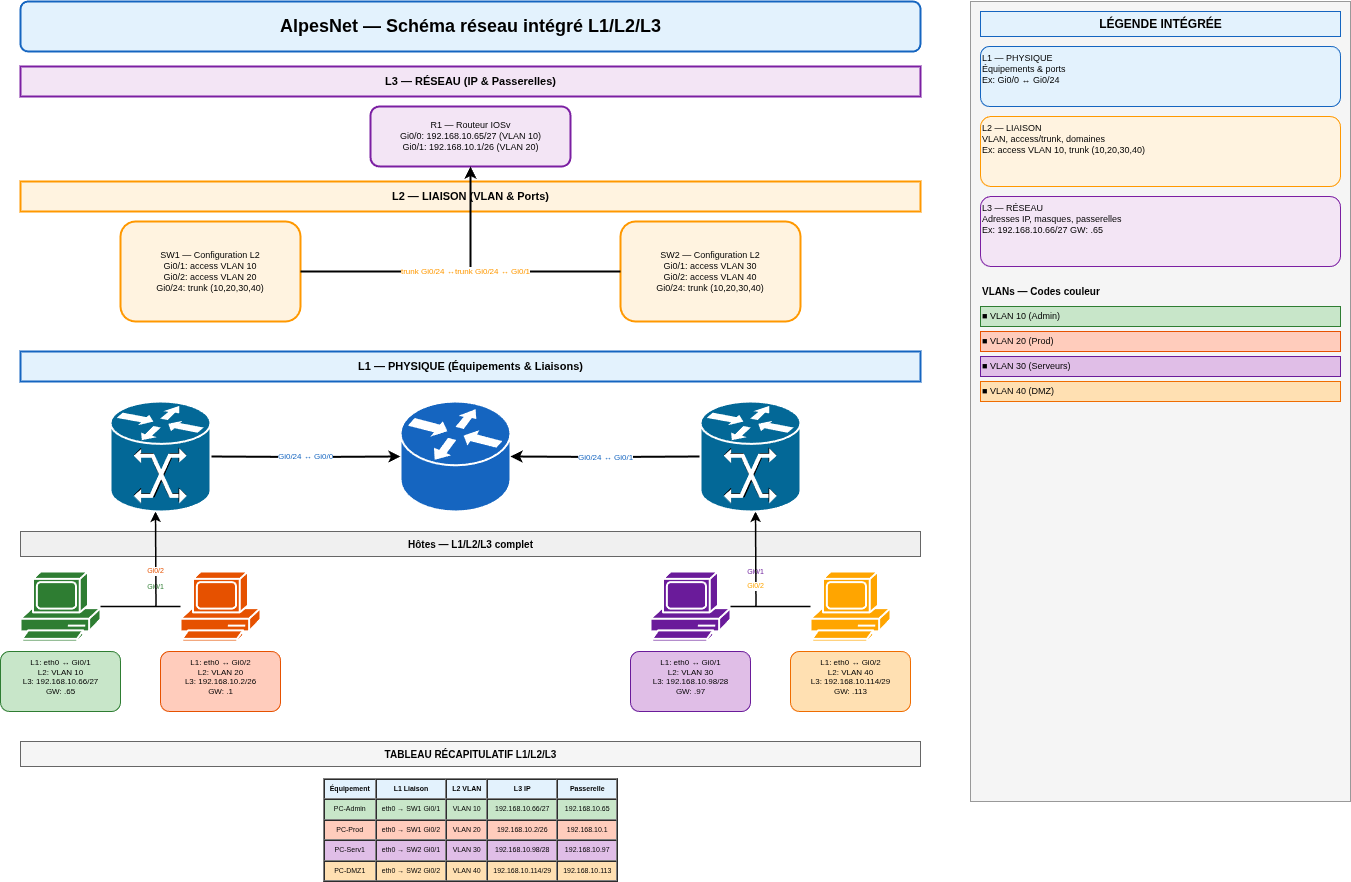

The diagram above was exported from draw.io. Its source (the exported page's mxGraphModel, read from the mxfile embedded in the PNG):
<mxGraphModel dx="1163" dy="848" grid="1" gridSize="10" guides="1" tooltips="1" connect="1" arrows="1" fold="1" page="1" pageScale="1" pageWidth="2400" pageHeight="1600" math="0" shadow="0">
  <root>
    <mxCell id="0" />
    <mxCell id="1" parent="0" />
    <mxCell id="title" value="AlpesNet — Schéma réseau intégré L1/L2/L3" style="text;html=1;align=center;verticalAlign=middle;fontSize=18;fontStyle=1;fillColor=#E3F2FD;strokeColor=#1565C0;strokeWidth=2;rounded=1" parent="1" vertex="1">
      <mxGeometry x="50" y="10" width="900" height="50" as="geometry" />
    </mxCell>
    <mxCell id="legend-bg" value="" style="rectangle;fillColor=#F5F5F5;strokeColor=#999;strokeWidth=1" parent="1" vertex="1">
      <mxGeometry x="1000" y="10" width="380" height="800" as="geometry" />
    </mxCell>
    <mxCell id="legend-title" value="LÉGENDE INTÉGRÉE" style="text;html=1;align=center;verticalAlign=middle;fontSize=12;fontStyle=1;fillColor=#E3F2FD;strokeColor=#1565C0;strokeWidth=1" parent="1" vertex="1">
      <mxGeometry x="1010" y="20" width="360" height="25" as="geometry" />
    </mxCell>
    <mxCell id="legend-l1" value="L1 — PHYSIQUE&#10;Équipements &amp; ports&#10;Ex: Gi0/0 ↔ Gi0/24" style="text;html=1;align=left;verticalAlign=top;fontSize=9;fillColor=#E3F2FD;strokeColor=#1565C0;strokeWidth=1;padding=8;rounded=1" parent="1" vertex="1">
      <mxGeometry x="1010" y="55" width="360" height="60" as="geometry" />
    </mxCell>
    <mxCell id="legend-l2" value="L2 — LIAISON&#10;VLAN, access/trunk, domaines&#10;Ex: access VLAN 10, trunk (10,20,30,40)" style="text;html=1;align=left;verticalAlign=top;fontSize=9;fillColor=#FFF3E0;strokeColor=#FF9800;strokeWidth=1;padding=8;rounded=1" parent="1" vertex="1">
      <mxGeometry x="1010" y="125" width="360" height="70" as="geometry" />
    </mxCell>
    <mxCell id="legend-l3" value="L3 — RÉSEAU&#10;Adresses IP, masques, passerelles&#10;Ex: 192.168.10.66/27 GW: .65" style="text;html=1;align=left;verticalAlign=top;fontSize=9;fillColor=#F3E5F5;strokeColor=#7B1FA2;strokeWidth=1;padding=8;rounded=1" parent="1" vertex="1">
      <mxGeometry x="1010" y="205" width="360" height="70" as="geometry" />
    </mxCell>
    <mxCell id="legend-vlan-title" value="VLANs — Codes couleur" style="text;html=1;align=left;verticalAlign=middle;fontSize=10;fontStyle=1" parent="1" vertex="1">
      <mxGeometry x="1010" y="290" width="360" height="20" as="geometry" />
    </mxCell>
    <mxCell id="leg-vlan10" value="■ VLAN 10 (Admin)" style="text;html=1;align=left;verticalAlign=middle;fontSize=9;fillColor=#C8E6C9;strokeColor=#2E7D32;strokeWidth=1;padding=5" parent="1" vertex="1">
      <mxGeometry x="1010" y="315" width="360" height="20" as="geometry" />
    </mxCell>
    <mxCell id="leg-vlan20" value="■ VLAN 20 (Prod)" style="text;html=1;align=left;verticalAlign=middle;fontSize=9;fillColor=#FFCCBC;strokeColor=#E65100;strokeWidth=1;padding=5" parent="1" vertex="1">
      <mxGeometry x="1010" y="340" width="360" height="20" as="geometry" />
    </mxCell>
    <mxCell id="leg-vlan30" value="■ VLAN 30 (Serveurs)" style="text;html=1;align=left;verticalAlign=middle;fontSize=9;fillColor=#E0BEE7;strokeColor=#6A1B9A;strokeWidth=1;padding=5" parent="1" vertex="1">
      <mxGeometry x="1010" y="365" width="360" height="20" as="geometry" />
    </mxCell>
    <mxCell id="leg-vlan40" value="■ VLAN 40 (DMZ)" style="text;html=1;align=left;verticalAlign=middle;fontSize=9;fillColor=#FFE0B2;strokeColor=#EF6C00;strokeWidth=1;padding=5" parent="1" vertex="1">
      <mxGeometry x="1010" y="390" width="360" height="20" as="geometry" />
    </mxCell>
    <mxCell id="l3-section" value="L3 — RÉSEAU (IP &amp; Passerelles)" style="text;html=1;align=center;verticalAlign=middle;fontSize=11;fontStyle=1;fillColor=#F3E5F5;strokeColor=#7B1FA2;strokeWidth=2" parent="1" vertex="1">
      <mxGeometry x="50" y="75" width="900" height="30" as="geometry" />
    </mxCell>
    <mxCell id="r1-l3" value="R1 — Routeur IOSv&#10;Gi0/0: 192.168.10.65/27 (VLAN 10)&#10;Gi0/1: 192.168.10.1/26 (VLAN 20)" style="text;html=1;align=center;verticalAlign=middle;fontSize=9;fillColor=#F3E5F5;strokeColor=#7B1FA2;strokeWidth=2;padding=8;rounded=1" parent="1" vertex="1">
      <mxGeometry x="400" y="115" width="200" height="60" as="geometry" />
    </mxCell>
    <mxCell id="l2-section" value="L2 — LIAISON (VLAN &amp; Ports)" style="text;html=1;align=center;verticalAlign=middle;fontSize=11;fontStyle=1;fillColor=#FFF3E0;strokeColor=#FF9800;strokeWidth=2" parent="1" vertex="1">
      <mxGeometry x="50" y="190" width="900" height="30" as="geometry" />
    </mxCell>
    <mxCell id="sw1-l2-box" value="SW1 — Configuration L2&#10;Gi0/1: access VLAN 10&#10;Gi0/2: access VLAN 20&#10;Gi0/24: trunk (10,20,30,40)" style="rectangle;fillColor=#FFF3E0;strokeColor=#FF9800;strokeWidth=2;fontSize=9;align=center;verticalAlign=middle;padding=8;rounded=1" parent="1" vertex="1">
      <mxGeometry x="150" y="230" width="180" height="100" as="geometry" />
    </mxCell>
    <mxCell id="sw2-l2-box" value="SW2 — Configuration L2&#10;Gi0/1: access VLAN 30&#10;Gi0/2: access VLAN 40&#10;Gi0/24: trunk (10,20,30,40)" style="rectangle;fillColor=#FFF3E0;strokeColor=#FF9800;strokeWidth=2;fontSize=9;align=center;verticalAlign=middle;padding=8;rounded=1" parent="1" vertex="1">
      <mxGeometry x="650" y="230" width="180" height="100" as="geometry" />
    </mxCell>
    <mxCell id="conn-sw1-r1-l2" value="trunk Gi0/24 ↔ Gi0/0" style="edgeStyle=orthogonalEdgeStyle;rounded=0;orthogonalLoop=1;jettySize=auto;html=1;fontSize=8;fontColor=#FF9800;strokeWidth=2" parent="1" source="sw1-l2-box" target="r1-l3" edge="1">
      <mxGeometry relative="1" as="geometry" />
    </mxCell>
    <mxCell id="conn-sw2-r1-l2" value="trunk Gi0/24 ↔ Gi0/1" style="edgeStyle=orthogonalEdgeStyle;rounded=0;orthogonalLoop=1;jettySize=auto;html=1;fontSize=8;fontColor=#FF9800;strokeWidth=2" parent="1" source="sw2-l2-box" target="r1-l3" edge="1">
      <mxGeometry relative="1" as="geometry" />
    </mxCell>
    <mxCell id="l1-section" value="L1 — PHYSIQUE (Équipements &amp; Liaisons)" style="text;html=1;align=center;verticalAlign=middle;fontSize=11;fontStyle=1;fillColor=#E3F2FD;strokeColor=#1565C0;strokeWidth=2" parent="1" vertex="1">
      <mxGeometry x="50" y="360" width="900" height="30" as="geometry" />
    </mxCell>
    <mxCell id="r1-l1" value="R1 (IOSv)" style="shape=mxgraph.cisco.routers.router;sketch=0;html=1;pointerEvents=1;dashed=0;fillColor=#1565C0;strokeColor=#ffffff;strokeWidth=2;verticalLabelPosition=bottom;verticalAlign=top;align=center;fontSize=10;fontStyle=1;fontColor=#ffffff" parent="1" vertex="1">
      <mxGeometry x="430" y="410" width="110" height="110" as="geometry" />
    </mxCell>
    <mxCell id="conn-sw1-r1-l1" value="Gi0/24 ↔ Gi0/0" style="edgeStyle=orthogonalEdgeStyle;rounded=0;orthogonalLoop=1;jettySize=auto;html=1;fontSize=8;fontColor=#1565C0;strokeWidth=2" parent="1" target="r1-l1" edge="1">
      <mxGeometry relative="1" as="geometry">
        <mxPoint x="240" y="465" as="sourcePoint" />
      </mxGeometry>
    </mxCell>
    <mxCell id="conn-sw2-r1-l1" value="Gi0/24 ↔ Gi0/1" style="edgeStyle=orthogonalEdgeStyle;rounded=0;orthogonalLoop=1;jettySize=auto;html=1;fontSize=8;fontColor=#1565C0;strokeWidth=2" parent="1" target="r1-l1" edge="1">
      <mxGeometry relative="1" as="geometry">
        <mxPoint x="730" y="465" as="sourcePoint" />
      </mxGeometry>
    </mxCell>
    <mxCell id="hosts-section" value="Hôtes — L1/L2/L3 complet" style="text;html=1;align=center;verticalAlign=middle;fontSize=10;fontStyle=1;fillColor=#F0F0F0;strokeColor=#666;strokeWidth=1" parent="1" vertex="1">
      <mxGeometry x="50" y="540" width="900" height="25" as="geometry" />
    </mxCell>
    <mxCell id="pc-admin-l1" value="PC-Admin" style="shape=mxgraph.cisco.computers_and_peripherals.pc;sketch=0;html=1;pointerEvents=1;dashed=0;fillColor=#2E7D32;strokeColor=#ffffff;strokeWidth=2;verticalLabelPosition=bottom;verticalAlign=top;align=center;fontSize=9;fontStyle=1;fontColor=#ffffff" parent="1" vertex="1">
      <mxGeometry x="50" y="580" width="80" height="70" as="geometry" />
    </mxCell>
    <mxCell id="pc-admin-info" value="L1: eth0 ↔ Gi0/1&#10;L2: VLAN 10&#10;L3: 192.168.10.66/27&#10;GW: .65" style="text;html=1;align=center;verticalAlign=top;fontSize=8;fillColor=#C8E6C9;strokeColor=#2E7D32;strokeWidth=1;padding=5;rounded=1" parent="1" vertex="1">
      <mxGeometry x="30" y="660" width="120" height="60" as="geometry" />
    </mxCell>
    <mxCell id="pc-prod-l1" value="PC-Prod" style="shape=mxgraph.cisco.computers_and_peripherals.pc;sketch=0;html=1;pointerEvents=1;dashed=0;fillColor=#E65100;strokeColor=#ffffff;strokeWidth=2;verticalLabelPosition=bottom;verticalAlign=top;align=center;fontSize=9;fontStyle=1;fontColor=#ffffff" parent="1" vertex="1">
      <mxGeometry x="210" y="580" width="80" height="70" as="geometry" />
    </mxCell>
    <mxCell id="pc-prod-info" value="L1: eth0 ↔ Gi0/2&#10;L2: VLAN 20&#10;L3: 192.168.10.2/26&#10;GW: .1" style="text;html=1;align=center;verticalAlign=top;fontSize=8;fillColor=#FFCCBC;strokeColor=#E65100;strokeWidth=1;padding=5;rounded=1" parent="1" vertex="1">
      <mxGeometry x="190" y="660" width="120" height="60" as="geometry" />
    </mxCell>
    <mxCell id="pc-serv-l1" value="PC-Serv1" style="shape=mxgraph.cisco.computers_and_peripherals.pc;sketch=0;html=1;pointerEvents=1;dashed=0;fillColor=#6A1B9A;strokeColor=#ffffff;strokeWidth=2;verticalLabelPosition=bottom;verticalAlign=top;align=center;fontSize=9;fontStyle=1;fontColor=#ffffff" parent="1" vertex="1">
      <mxGeometry x="680" y="580" width="80" height="70" as="geometry" />
    </mxCell>
    <mxCell id="pc-serv-info" value="L1: eth0 ↔ Gi0/1&#10;L2: VLAN 30&#10;L3: 192.168.10.98/28&#10;GW: .97" style="text;html=1;align=center;verticalAlign=top;fontSize=8;fillColor=#E0BEE7;strokeColor=#6A1B9A;strokeWidth=1;padding=5;rounded=1" parent="1" vertex="1">
      <mxGeometry x="660" y="660" width="120" height="60" as="geometry" />
    </mxCell>
    <mxCell id="pc-dmz-l1" value="PC-DMZ1" style="shape=mxgraph.cisco.computers_and_peripherals.pc;sketch=0;html=1;pointerEvents=1;dashed=0;fillColor=#FFA500;strokeColor=#ffffff;strokeWidth=2;verticalLabelPosition=bottom;verticalAlign=top;align=center;fontSize=9;fontStyle=1;fontColor=#ffffff" parent="1" vertex="1">
      <mxGeometry x="840" y="580" width="80" height="70" as="geometry" />
    </mxCell>
    <mxCell id="pc-dmz-info" value="L1: eth0 ↔ Gi0/2&#10;L2: VLAN 40&#10;L3: 192.168.10.114/29&#10;GW: .113" style="text;html=1;align=center;verticalAlign=top;fontSize=8;fillColor=#FFE0B2;strokeColor=#EF6C00;strokeWidth=1;padding=5;rounded=1" parent="1" vertex="1">
      <mxGeometry x="820" y="660" width="120" height="60" as="geometry" />
    </mxCell>
    <mxCell id="conn-admin-sw1" value="Gi0/1" style="edgeStyle=orthogonalEdgeStyle;rounded=0;orthogonalLoop=1;jettySize=auto;html=1;fontSize=7;fontColor=#2E7D32;strokeWidth=1.5" parent="1" source="pc-admin-l1" edge="1">
      <mxGeometry relative="1" as="geometry">
        <mxPoint x="185" y="520" as="targetPoint" />
      </mxGeometry>
    </mxCell>
    <mxCell id="conn-prod-sw1" value="Gi0/2" style="edgeStyle=orthogonalEdgeStyle;rounded=0;orthogonalLoop=1;jettySize=auto;html=1;fontSize=7;fontColor=#E65100;strokeWidth=1.5" parent="1" source="pc-prod-l1" edge="1">
      <mxGeometry relative="1" as="geometry">
        <mxPoint x="185" y="520" as="targetPoint" />
      </mxGeometry>
    </mxCell>
    <mxCell id="conn-serv-sw2" value="Gi0/1" style="edgeStyle=orthogonalEdgeStyle;rounded=0;orthogonalLoop=1;jettySize=auto;html=1;fontSize=7;fontColor=#6A1B9A;strokeWidth=1.5" parent="1" source="pc-serv-l1" edge="1">
      <mxGeometry relative="1" as="geometry">
        <mxPoint x="785" y="520" as="targetPoint" />
      </mxGeometry>
    </mxCell>
    <mxCell id="conn-dmz-sw2" value="Gi0/2" style="edgeStyle=orthogonalEdgeStyle;rounded=0;orthogonalLoop=1;jettySize=auto;html=1;fontSize=7;fontColor=#FFA500;strokeWidth=1.5" parent="1" source="pc-dmz-l1" edge="1">
      <mxGeometry relative="1" as="geometry">
        <mxPoint x="785" y="520" as="targetPoint" />
      </mxGeometry>
    </mxCell>
    <mxCell id="recap-title" value="TABLEAU RÉCAPITULATIF L1/L2/L3" style="text;html=1;align=center;verticalAlign=middle;fontSize=10;fontStyle=1;fillColor=#F5F5F5;strokeColor=#666;strokeWidth=1" parent="1" vertex="1">
      <mxGeometry x="50" y="750" width="900" height="25" as="geometry" />
    </mxCell>
    <mxCell id="recap-table" value="&lt;table border='1' cellpadding='5' cellspacing='0' style='text-align:center;font-size:8'&gt;&lt;tr style='background:#E3F2FD'&gt;&lt;td&gt;&lt;b&gt;Équipement&lt;/b&gt;&lt;/td&gt;&lt;td&gt;&lt;b&gt;L1 Liaison&lt;/b&gt;&lt;/td&gt;&lt;td&gt;&lt;b&gt;L2 VLAN&lt;/b&gt;&lt;/td&gt;&lt;td&gt;&lt;b&gt;L3 IP&lt;/b&gt;&lt;/td&gt;&lt;td&gt;&lt;b&gt;Passerelle&lt;/b&gt;&lt;/td&gt;&lt;/tr&gt;&lt;tr style='background:#C8E6C9'&gt;&lt;td&gt;PC-Admin&lt;/td&gt;&lt;td&gt;eth0 → SW1 Gi0/1&lt;/td&gt;&lt;td&gt;VLAN 10&lt;/td&gt;&lt;td&gt;192.168.10.66/27&lt;/td&gt;&lt;td&gt;192.168.10.65&lt;/td&gt;&lt;/tr&gt;&lt;tr style='background:#FFCCBC'&gt;&lt;td&gt;PC-Prod&lt;/td&gt;&lt;td&gt;eth0 → SW1 Gi0/2&lt;/td&gt;&lt;td&gt;VLAN 20&lt;/td&gt;&lt;td&gt;192.168.10.2/26&lt;/td&gt;&lt;td&gt;192.168.10.1&lt;/td&gt;&lt;/tr&gt;&lt;tr style='background:#E0BEE7'&gt;&lt;td&gt;PC-Serv1&lt;/td&gt;&lt;td&gt;eth0 → SW2 Gi0/1&lt;/td&gt;&lt;td&gt;VLAN 30&lt;/td&gt;&lt;td&gt;192.168.10.98/28&lt;/td&gt;&lt;td&gt;192.168.10.97&lt;/td&gt;&lt;/tr&gt;&lt;tr style='background:#FFE0B2'&gt;&lt;td&gt;PC-DMZ1&lt;/td&gt;&lt;td&gt;eth0 → SW2 Gi0/2&lt;/td&gt;&lt;td&gt;VLAN 40&lt;/td&gt;&lt;td&gt;192.168.10.114/29&lt;/td&gt;&lt;td&gt;192.168.10.113&lt;/td&gt;&lt;/tr&gt;&lt;/table&gt;" style="text;html=1;align=center;verticalAlign=top;fontSize=7" parent="1" vertex="1">
      <mxGeometry x="50" y="780" width="900" height="100" as="geometry" />
    </mxCell>
    <mxCell id="2" value="" style="shape=mxgraph.cisco.switches.mgx_8000_multiservice_switch;sketch=0;html=1;pointerEvents=1;dashed=0;fillColor=#036897;strokeColor=#ffffff;strokeWidth=2;verticalLabelPosition=bottom;verticalAlign=top;align=center;outlineConnect=0;" vertex="1" parent="1">
      <mxGeometry x="140" y="410" width="100" height="110" as="geometry" />
    </mxCell>
    <mxCell id="3" value="" style="shape=mxgraph.cisco.switches.mgx_8000_multiservice_switch;sketch=0;html=1;pointerEvents=1;dashed=0;fillColor=#036897;strokeColor=#ffffff;strokeWidth=2;verticalLabelPosition=bottom;verticalAlign=top;align=center;outlineConnect=0;" vertex="1" parent="1">
      <mxGeometry x="730" y="410" width="100" height="110" as="geometry" />
    </mxCell>
  </root>
</mxGraphModel>